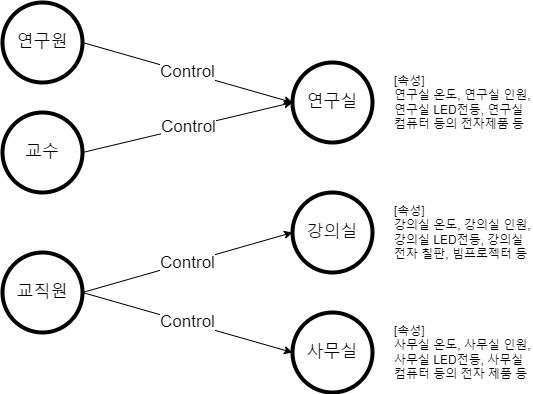

The diagram above was exported from draw.io. Its source (the exported page's mxGraphModel, read from the mxfile embedded in the PNG):
<mxGraphModel dx="1422" dy="754" grid="1" gridSize="10" guides="1" tooltips="1" connect="1" arrows="1" fold="1" page="1" pageScale="1" pageWidth="827" pageHeight="1169" math="0" shadow="0">
  <root>
    <mxCell id="0" />
    <mxCell id="1" parent="0" />
    <mxCell id="n1yB1GdLvA5qZDd3BiPc-1" value="&lt;font style=&quot;font-size: 17px;&quot;&gt;연구실&lt;/font&gt;" style="ellipse;whiteSpace=wrap;html=1;aspect=fixed;strokeWidth=4;" parent="1" vertex="1">
      <mxGeometry x="580" y="140" width="80" height="80" as="geometry" />
    </mxCell>
    <mxCell id="n1yB1GdLvA5qZDd3BiPc-2" value="연구원" style="ellipse;whiteSpace=wrap;html=1;aspect=fixed;fontSize=17;strokeWidth=4;" parent="1" vertex="1">
      <mxGeometry x="290" y="80" width="80" height="80" as="geometry" />
    </mxCell>
    <mxCell id="n1yB1GdLvA5qZDd3BiPc-3" value="교수" style="ellipse;whiteSpace=wrap;html=1;aspect=fixed;fontSize=17;strokeWidth=4;" parent="1" vertex="1">
      <mxGeometry x="290" y="190" width="80" height="80" as="geometry" />
    </mxCell>
    <mxCell id="n1yB1GdLvA5qZDd3BiPc-4" value="" style="endArrow=classic;html=1;rounded=0;fontSize=17;exitX=1;exitY=0.5;exitDx=0;exitDy=0;entryX=0;entryY=0.5;entryDx=0;entryDy=0;" parent="1" source="n1yB1GdLvA5qZDd3BiPc-2" target="n1yB1GdLvA5qZDd3BiPc-1" edge="1">
      <mxGeometry relative="1" as="geometry">
        <mxPoint x="360" y="380" as="sourcePoint" />
        <mxPoint x="460" y="380" as="targetPoint" />
      </mxGeometry>
    </mxCell>
    <mxCell id="n1yB1GdLvA5qZDd3BiPc-5" value="Control" style="edgeLabel;resizable=0;html=1;align=center;verticalAlign=middle;fontSize=17;strokeWidth=4;" parent="n1yB1GdLvA5qZDd3BiPc-4" connectable="0" vertex="1">
      <mxGeometry relative="1" as="geometry" />
    </mxCell>
    <mxCell id="n1yB1GdLvA5qZDd3BiPc-6" value="" style="endArrow=classic;html=1;rounded=0;fontSize=17;exitX=1;exitY=0.5;exitDx=0;exitDy=0;entryX=0;entryY=0.5;entryDx=0;entryDy=0;" parent="1" source="n1yB1GdLvA5qZDd3BiPc-3" target="n1yB1GdLvA5qZDd3BiPc-1" edge="1">
      <mxGeometry relative="1" as="geometry">
        <mxPoint x="360" y="380" as="sourcePoint" />
        <mxPoint x="460" y="380" as="targetPoint" />
      </mxGeometry>
    </mxCell>
    <mxCell id="n1yB1GdLvA5qZDd3BiPc-7" value="Control" style="edgeLabel;resizable=0;html=1;align=center;verticalAlign=middle;fontSize=17;strokeWidth=4;" parent="n1yB1GdLvA5qZDd3BiPc-6" connectable="0" vertex="1">
      <mxGeometry relative="1" as="geometry" />
    </mxCell>
    <mxCell id="n1yB1GdLvA5qZDd3BiPc-8" value="교직원" style="ellipse;whiteSpace=wrap;html=1;aspect=fixed;fontSize=17;strokeWidth=4;" parent="1" vertex="1">
      <mxGeometry x="290" y="330" width="80" height="80" as="geometry" />
    </mxCell>
    <mxCell id="n1yB1GdLvA5qZDd3BiPc-9" value="사무실" style="ellipse;whiteSpace=wrap;html=1;aspect=fixed;fontSize=17;strokeWidth=4;" parent="1" vertex="1">
      <mxGeometry x="580" y="390" width="80" height="80" as="geometry" />
    </mxCell>
    <mxCell id="n1yB1GdLvA5qZDd3BiPc-10" value="강의실" style="ellipse;whiteSpace=wrap;html=1;aspect=fixed;fontSize=17;strokeWidth=4;" parent="1" vertex="1">
      <mxGeometry x="580" y="270" width="80" height="80" as="geometry" />
    </mxCell>
    <mxCell id="n1yB1GdLvA5qZDd3BiPc-11" value="" style="endArrow=classic;html=1;rounded=0;fontSize=17;exitX=1;exitY=0.5;exitDx=0;exitDy=0;entryX=0;entryY=0.5;entryDx=0;entryDy=0;" parent="1" source="n1yB1GdLvA5qZDd3BiPc-8" target="n1yB1GdLvA5qZDd3BiPc-10" edge="1">
      <mxGeometry relative="1" as="geometry">
        <mxPoint x="360" y="380" as="sourcePoint" />
        <mxPoint x="460" y="380" as="targetPoint" />
      </mxGeometry>
    </mxCell>
    <mxCell id="n1yB1GdLvA5qZDd3BiPc-12" value="Control" style="edgeLabel;resizable=0;html=1;align=center;verticalAlign=middle;fontSize=17;strokeWidth=4;" parent="n1yB1GdLvA5qZDd3BiPc-11" connectable="0" vertex="1">
      <mxGeometry relative="1" as="geometry" />
    </mxCell>
    <mxCell id="n1yB1GdLvA5qZDd3BiPc-13" value="" style="endArrow=classic;html=1;rounded=0;fontSize=17;exitX=1;exitY=0.5;exitDx=0;exitDy=0;" parent="1" source="n1yB1GdLvA5qZDd3BiPc-8" edge="1">
      <mxGeometry relative="1" as="geometry">
        <mxPoint x="360" y="380" as="sourcePoint" />
        <mxPoint x="580" y="430" as="targetPoint" />
      </mxGeometry>
    </mxCell>
    <mxCell id="n1yB1GdLvA5qZDd3BiPc-14" value="Control" style="edgeLabel;resizable=0;html=1;align=center;verticalAlign=middle;fontSize=17;strokeWidth=4;" parent="n1yB1GdLvA5qZDd3BiPc-13" connectable="0" vertex="1">
      <mxGeometry relative="1" as="geometry" />
    </mxCell>
    <mxCell id="40fq4iSEsdVpfkjjZ6-E-1" value="&lt;div style=&quot;&quot;&gt;&lt;span style=&quot;background-color: initial;&quot;&gt;[속성]&lt;/span&gt;&lt;/div&gt;&lt;div style=&quot;&quot;&gt;연구실 온도, 연구실 인원, 연구실 LED전등, 연구실 컴퓨터 등의 전자제품 등&lt;span style=&quot;background-color: initial;&quot;&gt;&lt;br&gt;&lt;/span&gt;&lt;/div&gt;" style="text;html=1;strokeColor=none;fillColor=none;align=left;verticalAlign=middle;whiteSpace=wrap;rounded=0;" vertex="1" parent="1">
      <mxGeometry x="680" y="155" width="140" height="50" as="geometry" />
    </mxCell>
    <mxCell id="40fq4iSEsdVpfkjjZ6-E-2" value="&lt;div style=&quot;&quot;&gt;&lt;span style=&quot;background-color: initial;&quot;&gt;[속성]&lt;/span&gt;&lt;/div&gt;&lt;div style=&quot;&quot;&gt;강의실 온도, 강의실 인원, 강의실 LED전등, 강의실 전자 칠판, 빔프로젝터 등&lt;span style=&quot;background-color: initial;&quot;&gt;&lt;br&gt;&lt;/span&gt;&lt;/div&gt;" style="text;html=1;strokeColor=none;fillColor=none;align=left;verticalAlign=middle;whiteSpace=wrap;rounded=0;" vertex="1" parent="1">
      <mxGeometry x="680" y="285" width="140" height="50" as="geometry" />
    </mxCell>
    <mxCell id="40fq4iSEsdVpfkjjZ6-E-4" value="&lt;div style=&quot;&quot;&gt;&lt;span style=&quot;background-color: initial;&quot;&gt;[속성]&lt;/span&gt;&lt;/div&gt;&lt;div style=&quot;&quot;&gt;사무실 온도, 사무실 인원, 사무실 LED전등, 사무실 컴퓨터 등의 전자 제품 등&lt;span style=&quot;background-color: initial;&quot;&gt;&lt;br&gt;&lt;/span&gt;&lt;/div&gt;" style="text;html=1;strokeColor=none;fillColor=none;align=left;verticalAlign=middle;whiteSpace=wrap;rounded=0;" vertex="1" parent="1">
      <mxGeometry x="680" y="405" width="140" height="50" as="geometry" />
    </mxCell>
  </root>
</mxGraphModel>